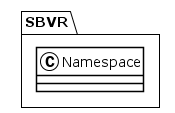

The diagram above was rendered by PlantUML. Its source (embedded in the PNG):
@startuml
!theme plain
package SBVR {
class Namespace {
}
}
@enduml